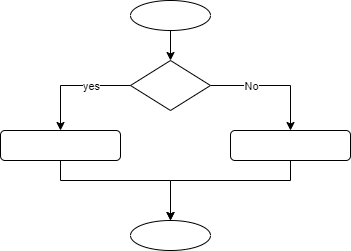

The diagram above was exported from draw.io. Its source (the exported page's mxGraphModel, read from the mxfile embedded in the PNG):
<mxGraphModel dx="1024" dy="592" grid="1" gridSize="10" guides="1" tooltips="1" connect="1" arrows="1" fold="1" page="1" pageScale="1" pageWidth="827" pageHeight="1169" math="0" shadow="0">
  <root>
    <mxCell id="0" />
    <mxCell id="1" parent="0" />
    <mxCell id="IaN7HbZIHel0ioc-sbaU-4" style="edgeStyle=orthogonalEdgeStyle;rounded=0;orthogonalLoop=1;jettySize=auto;html=1;exitX=0.5;exitY=1;exitDx=0;exitDy=0;entryX=0.5;entryY=0;entryDx=0;entryDy=0;" parent="1" source="IaN7HbZIHel0ioc-sbaU-1" target="IaN7HbZIHel0ioc-sbaU-3" edge="1">
      <mxGeometry relative="1" as="geometry" />
    </mxCell>
    <mxCell id="IaN7HbZIHel0ioc-sbaU-1" value="" style="ellipse;whiteSpace=wrap;html=1;" parent="1" vertex="1">
      <mxGeometry x="380" y="70" width="80" height="30" as="geometry" />
    </mxCell>
    <mxCell id="IaN7HbZIHel0ioc-sbaU-2" value="" style="ellipse;whiteSpace=wrap;html=1;" parent="1" vertex="1">
      <mxGeometry x="380" y="290" width="80" height="30" as="geometry" />
    </mxCell>
    <mxCell id="IaN7HbZIHel0ioc-sbaU-7" value="" style="edgeStyle=orthogonalEdgeStyle;rounded=0;orthogonalLoop=1;jettySize=auto;html=1;" parent="1" source="IaN7HbZIHel0ioc-sbaU-3" target="IaN7HbZIHel0ioc-sbaU-5" edge="1">
      <mxGeometry relative="1" as="geometry">
        <Array as="points">
          <mxPoint x="540" y="155" />
        </Array>
      </mxGeometry>
    </mxCell>
    <mxCell id="pDWLsG8iBxmfIUfWZ2TX-5" value="No" style="edgeLabel;html=1;align=center;verticalAlign=middle;resizable=0;points=[];" vertex="1" connectable="0" parent="IaN7HbZIHel0ioc-sbaU-7">
      <mxGeometry x="-0.1104" y="1" relative="1" as="geometry">
        <mxPoint x="-16" y="1" as="offset" />
      </mxGeometry>
    </mxCell>
    <mxCell id="IaN7HbZIHel0ioc-sbaU-3" value="" style="rhombus;whiteSpace=wrap;html=1;" parent="1" vertex="1">
      <mxGeometry x="380" y="130" width="80" height="50" as="geometry" />
    </mxCell>
    <mxCell id="IaN7HbZIHel0ioc-sbaU-6" value="" style="edgeStyle=orthogonalEdgeStyle;rounded=0;orthogonalLoop=1;jettySize=auto;html=1;" parent="1" source="IaN7HbZIHel0ioc-sbaU-5" target="IaN7HbZIHel0ioc-sbaU-2" edge="1">
      <mxGeometry relative="1" as="geometry">
        <Array as="points">
          <mxPoint x="540" y="250" />
          <mxPoint x="420" y="250" />
        </Array>
      </mxGeometry>
    </mxCell>
    <mxCell id="IaN7HbZIHel0ioc-sbaU-5" value="" style="rounded=1;whiteSpace=wrap;html=1;" parent="1" vertex="1">
      <mxGeometry x="480" y="200" width="120" height="30" as="geometry" />
    </mxCell>
    <mxCell id="pDWLsG8iBxmfIUfWZ2TX-3" style="edgeStyle=orthogonalEdgeStyle;rounded=0;orthogonalLoop=1;jettySize=auto;html=1;exitX=0.5;exitY=1;exitDx=0;exitDy=0;" edge="1" parent="1" source="pDWLsG8iBxmfIUfWZ2TX-1">
      <mxGeometry relative="1" as="geometry">
        <mxPoint x="420" y="290" as="targetPoint" />
        <Array as="points">
          <mxPoint x="310" y="250" />
          <mxPoint x="420" y="250" />
        </Array>
      </mxGeometry>
    </mxCell>
    <mxCell id="pDWLsG8iBxmfIUfWZ2TX-1" value="" style="rounded=1;whiteSpace=wrap;html=1;" vertex="1" parent="1">
      <mxGeometry x="250" y="200" width="120" height="30" as="geometry" />
    </mxCell>
    <mxCell id="pDWLsG8iBxmfIUfWZ2TX-2" style="edgeStyle=orthogonalEdgeStyle;rounded=0;orthogonalLoop=1;jettySize=auto;html=1;exitX=0;exitY=0.5;exitDx=0;exitDy=0;" edge="1" parent="1" source="IaN7HbZIHel0ioc-sbaU-3" target="pDWLsG8iBxmfIUfWZ2TX-1">
      <mxGeometry relative="1" as="geometry">
        <mxPoint x="420" y="270" as="targetPoint" />
        <Array as="points" />
        <mxPoint x="380" y="155" as="sourcePoint" />
      </mxGeometry>
    </mxCell>
    <mxCell id="pDWLsG8iBxmfIUfWZ2TX-4" value="yes" style="edgeLabel;html=1;align=center;verticalAlign=middle;resizable=0;points=[];" vertex="1" connectable="0" parent="pDWLsG8iBxmfIUfWZ2TX-2">
      <mxGeometry x="0.0157" y="-2" relative="1" as="geometry">
        <mxPoint x="18" y="2" as="offset" />
      </mxGeometry>
    </mxCell>
  </root>
</mxGraphModel>